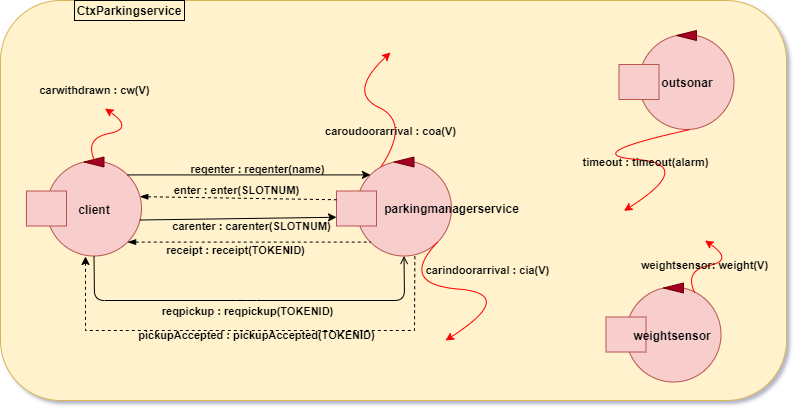

The diagram above was exported from draw.io. Its source (the exported page's mxGraphModel, read from the mxfile embedded in the PNG):
<mxGraphModel dx="920" dy="484" grid="1" gridSize="10" guides="1" tooltips="1" connect="1" arrows="1" fold="1" page="1" pageScale="1" pageWidth="827" pageHeight="1169" math="0" shadow="1">
  <root>
    <mxCell id="0" />
    <mxCell id="1" parent="0" />
    <mxCell id="jZINJF8swxtSmkf8bM59-7" value="" style="rounded=1;whiteSpace=wrap;html=1;fillColor=#fff2cc;strokeColor=#d6b656;" parent="1" vertex="1">
      <mxGeometry x="4" y="40" width="786" height="400" as="geometry" />
    </mxCell>
    <mxCell id="jZINJF8swxtSmkf8bM59-8" value="&lt;font color=&quot;#000000&quot;&gt;&lt;b&gt;CtxParkingservice&lt;/b&gt;&lt;/font&gt;" style="text;html=1;align=center;verticalAlign=middle;whiteSpace=wrap;rounded=0;strokeColor=#000000;" parent="1" vertex="1">
      <mxGeometry x="78" y="40" width="110" height="20" as="geometry" />
    </mxCell>
    <mxCell id="jZINJF8swxtSmkf8bM59-9" value="" style="ellipse;whiteSpace=wrap;html=1;aspect=fixed;fillColor=#f8cecc;strokeColor=#b85450;" parent="1" vertex="1">
      <mxGeometry x="360" y="200.5" width="95" height="95" as="geometry" />
    </mxCell>
    <mxCell id="jZINJF8swxtSmkf8bM59-10" value="" style="rounded=0;whiteSpace=wrap;html=1;fillColor=#f8cecc;strokeColor=#b85450;" parent="1" vertex="1">
      <mxGeometry x="340" y="230.5" width="40" height="35" as="geometry" />
    </mxCell>
    <mxCell id="jZINJF8swxtSmkf8bM59-11" value="" style="triangle;whiteSpace=wrap;html=1;rotation=-180;fillColor=#a20025;strokeColor=#6F0000;fontColor=#ffffff;" parent="1" vertex="1">
      <mxGeometry x="397.5" y="196.5" width="20" height="10" as="geometry" />
    </mxCell>
    <mxCell id="jZINJF8swxtSmkf8bM59-25" value="&lt;font color=&quot;#000000&quot;&gt;&lt;b&gt;parkingmanagerservice&lt;/b&gt;&lt;/font&gt;" style="text;html=1;strokeColor=none;fillColor=none;align=center;verticalAlign=middle;whiteSpace=wrap;rounded=0;" parent="1" vertex="1">
      <mxGeometry x="389" y="238" width="132.5" height="20" as="geometry" />
    </mxCell>
    <mxCell id="jZINJF8swxtSmkf8bM59-27" value="" style="ellipse;whiteSpace=wrap;html=1;aspect=fixed;fillColor=#f8cecc;strokeColor=#b85450;" parent="1" vertex="1">
      <mxGeometry x="642.4999999999999" y="74" width="95" height="95" as="geometry" />
    </mxCell>
    <mxCell id="jZINJF8swxtSmkf8bM59-28" value="" style="rounded=0;whiteSpace=wrap;html=1;fillColor=#f8cecc;strokeColor=#b85450;" parent="1" vertex="1">
      <mxGeometry x="622.4999999999999" y="104" width="40" height="35" as="geometry" />
    </mxCell>
    <mxCell id="jZINJF8swxtSmkf8bM59-29" value="" style="triangle;whiteSpace=wrap;html=1;rotation=-180;fillColor=#a20025;strokeColor=#6F0000;fontColor=#ffffff;" parent="1" vertex="1">
      <mxGeometry x="679.9999999999999" y="70" width="20" height="10" as="geometry" />
    </mxCell>
    <mxCell id="jZINJF8swxtSmkf8bM59-30" value="&lt;font color=&quot;#000000&quot;&gt;&lt;b&gt;outsonar&lt;/b&gt;&lt;/font&gt;" style="text;html=1;strokeColor=none;fillColor=none;align=center;verticalAlign=middle;whiteSpace=wrap;rounded=0;" parent="1" vertex="1">
      <mxGeometry x="670.4999999999999" y="112" width="40" height="20" as="geometry" />
    </mxCell>
    <mxCell id="jZINJF8swxtSmkf8bM59-31" value="" style="ellipse;whiteSpace=wrap;html=1;aspect=fixed;fillColor=#f8cecc;strokeColor=#b85450;" parent="1" vertex="1">
      <mxGeometry x="629.4999999999999" y="326.5" width="95" height="95" as="geometry" />
    </mxCell>
    <mxCell id="jZINJF8swxtSmkf8bM59-32" value="" style="rounded=0;whiteSpace=wrap;html=1;fillColor=#f8cecc;strokeColor=#b85450;" parent="1" vertex="1">
      <mxGeometry x="609.4999999999999" y="356.5" width="40" height="35" as="geometry" />
    </mxCell>
    <mxCell id="jZINJF8swxtSmkf8bM59-43" value="" style="ellipse;whiteSpace=wrap;html=1;aspect=fixed;fillColor=#f8cecc;strokeColor=#b85450;" parent="1" vertex="1">
      <mxGeometry x="49.999999999999886" y="200.5" width="95" height="95" as="geometry" />
    </mxCell>
    <mxCell id="jZINJF8swxtSmkf8bM59-44" value="" style="rounded=0;whiteSpace=wrap;html=1;fillColor=#f8cecc;strokeColor=#b85450;" parent="1" vertex="1">
      <mxGeometry x="29.999999999999886" y="230.5" width="40" height="35" as="geometry" />
    </mxCell>
    <mxCell id="jZINJF8swxtSmkf8bM59-45" value="" style="triangle;whiteSpace=wrap;html=1;rotation=-180;fillColor=#a20025;strokeColor=#6F0000;fontColor=#ffffff;" parent="1" vertex="1">
      <mxGeometry x="87.49999999999989" y="196.5" width="20" height="10" as="geometry" />
    </mxCell>
    <mxCell id="jZINJF8swxtSmkf8bM59-46" value="&lt;font color=&quot;#000000&quot;&gt;&lt;b&gt;client&lt;/b&gt;&lt;/font&gt;" style="text;html=1;strokeColor=none;fillColor=none;align=center;verticalAlign=middle;whiteSpace=wrap;rounded=0;" parent="1" vertex="1">
      <mxGeometry x="77.99999999999989" y="238.5" width="40" height="20" as="geometry" />
    </mxCell>
    <mxCell id="jZINJF8swxtSmkf8bM59-47" value="" style="endArrow=classic;html=1;strokeColor=#000000;exitX=1;exitY=0;exitDx=0;exitDy=0;entryX=0;entryY=0;entryDx=0;entryDy=0;" parent="1" source="jZINJF8swxtSmkf8bM59-43" target="jZINJF8swxtSmkf8bM59-9" edge="1">
      <mxGeometry width="50" height="50" relative="1" as="geometry">
        <mxPoint x="130" y="420" as="sourcePoint" />
        <mxPoint x="160" y="390" as="targetPoint" />
      </mxGeometry>
    </mxCell>
    <mxCell id="jZINJF8swxtSmkf8bM59-49" value="&lt;b&gt;reqenter : reqenter(name)&lt;/b&gt;" style="edgeLabel;html=1;align=center;verticalAlign=middle;resizable=0;points=[];labelBackgroundColor=none;fontColor=#000000;" parent="jZINJF8swxtSmkf8bM59-47" vertex="1" connectable="0">
      <mxGeometry x="0.2399" y="2" relative="1" as="geometry">
        <mxPoint x="-21" y="-4" as="offset" />
      </mxGeometry>
    </mxCell>
    <mxCell id="jZINJF8swxtSmkf8bM59-54" value="" style="curved=1;endArrow=classic;html=1;fontColor=#000000;strokeColor=#FF0000;exitX=1;exitY=1;exitDx=0;exitDy=0;entryX=0.5;entryY=0;entryDx=0;entryDy=0;" parent="1" source="jZINJF8swxtSmkf8bM59-9" edge="1">
      <mxGeometry width="50" height="50" relative="1" as="geometry">
        <mxPoint x="449" y="285" as="sourcePoint" />
        <mxPoint x="449" y="380" as="targetPoint" />
        <Array as="points">
          <mxPoint x="401.5" y="323.5" />
          <mxPoint x="521.5" y="333.5" />
        </Array>
      </mxGeometry>
    </mxCell>
    <mxCell id="jZINJF8swxtSmkf8bM59-55" value="&lt;b&gt;carindoorarrival : cia(V)&lt;/b&gt;" style="edgeLabel;html=1;align=center;verticalAlign=middle;resizable=0;points=[];fontColor=#000000;labelBackgroundColor=none;" parent="jZINJF8swxtSmkf8bM59-54" vertex="1" connectable="0">
      <mxGeometry x="-0.1726" y="2" relative="1" as="geometry">
        <mxPoint x="37" y="-16" as="offset" />
      </mxGeometry>
    </mxCell>
    <mxCell id="jZINJF8swxtSmkf8bM59-60" value="" style="endArrow=none;dashed=1;html=1;fontColor=#000000;startArrow=blockThin;startFill=1;strokeColor=#000000;entryX=0;entryY=0.25;entryDx=0;entryDy=0;exitX=0.982;exitY=0.375;exitDx=0;exitDy=0;exitPerimeter=0;" parent="1" source="jZINJF8swxtSmkf8bM59-43" target="jZINJF8swxtSmkf8bM59-10" edge="1">
      <mxGeometry width="50" height="50" relative="1" as="geometry">
        <mxPoint x="300" y="332.5" as="sourcePoint" />
        <mxPoint x="350" y="363" as="targetPoint" />
      </mxGeometry>
    </mxCell>
    <mxCell id="jZINJF8swxtSmkf8bM59-61" value="&lt;b&gt;enter : enter(SLOTNUM)&lt;/b&gt;" style="edgeLabel;html=1;align=center;verticalAlign=middle;resizable=0;points=[];fontColor=#000000;labelBackgroundColor=none;" parent="jZINJF8swxtSmkf8bM59-60" vertex="1" connectable="0">
      <mxGeometry x="0.1143" y="-3" relative="1" as="geometry">
        <mxPoint x="-13" y="-11" as="offset" />
      </mxGeometry>
    </mxCell>
    <mxCell id="jZINJF8swxtSmkf8bM59-64" value="" style="curved=1;endArrow=classic;html=1;fontColor=#000000;strokeColor=#FF0000;exitX=0.75;exitY=0;exitDx=0;exitDy=0;" parent="1" edge="1">
      <mxGeometry width="50" height="50" relative="1" as="geometry">
        <mxPoint x="384.375" y="206.5000000000001" as="sourcePoint" />
        <mxPoint x="394" y="92" as="targetPoint" />
        <Array as="points">
          <mxPoint x="414" y="162" />
          <mxPoint x="351" y="132" />
        </Array>
      </mxGeometry>
    </mxCell>
    <mxCell id="jZINJF8swxtSmkf8bM59-65" value="&lt;b&gt;caroudoorarrival : coa(V)&lt;/b&gt;" style="edgeLabel;html=1;align=center;verticalAlign=middle;resizable=0;points=[];fontColor=#000000;labelBackgroundColor=none;" parent="jZINJF8swxtSmkf8bM59-64" vertex="1" connectable="0">
      <mxGeometry x="-0.1726" y="2" relative="1" as="geometry">
        <mxPoint y="16" as="offset" />
      </mxGeometry>
    </mxCell>
    <mxCell id="jZINJF8swxtSmkf8bM59-73" value="" style="endArrow=open;html=1;strokeColor=#000000;exitX=0.5;exitY=1;exitDx=0;exitDy=0;endFill=0;entryX=0.5;entryY=1;entryDx=0;entryDy=0;" parent="1" source="jZINJF8swxtSmkf8bM59-43" target="jZINJF8swxtSmkf8bM59-9" edge="1">
      <mxGeometry width="50" height="50" relative="1" as="geometry">
        <mxPoint x="130" y="371.5" as="sourcePoint" />
        <mxPoint x="408" y="290" as="targetPoint" />
        <Array as="points">
          <mxPoint x="98" y="340" />
          <mxPoint x="250" y="340" />
          <mxPoint x="408" y="340" />
        </Array>
      </mxGeometry>
    </mxCell>
    <mxCell id="jZINJF8swxtSmkf8bM59-75" value="&lt;b&gt;reqpickup : reqpickup(TOKENID)&lt;/b&gt;" style="edgeLabel;html=1;align=center;verticalAlign=middle;resizable=0;points=[];fontColor=#000000;labelBackgroundColor=none;" parent="jZINJF8swxtSmkf8bM59-73" vertex="1" connectable="0">
      <mxGeometry x="0.3893" y="1" relative="1" as="geometry">
        <mxPoint x="-81" y="11" as="offset" />
      </mxGeometry>
    </mxCell>
    <mxCell id="jZINJF8swxtSmkf8bM59-79" value="" style="curved=1;endArrow=classic;html=1;fontColor=#000000;strokeColor=#FF0000;exitX=0.75;exitY=0;exitDx=0;exitDy=0;" parent="1" edge="1">
      <mxGeometry width="50" height="50" relative="1" as="geometry">
        <mxPoint x="98.375" y="200.5000000000001" as="sourcePoint" />
        <mxPoint x="108.5" y="148" as="targetPoint" />
        <Array as="points">
          <mxPoint x="87.5" y="178" />
          <mxPoint x="137.5" y="168" />
        </Array>
      </mxGeometry>
    </mxCell>
    <mxCell id="jZINJF8swxtSmkf8bM59-80" value="&lt;b&gt;carwithdrawn : cw(V)&lt;/b&gt;" style="edgeLabel;html=1;align=center;verticalAlign=middle;resizable=0;points=[];fontColor=#000000;labelBackgroundColor=none;" parent="jZINJF8swxtSmkf8bM59-79" vertex="1" connectable="0">
      <mxGeometry x="-0.1726" y="2" relative="1" as="geometry">
        <mxPoint x="-10" y="-43" as="offset" />
      </mxGeometry>
    </mxCell>
    <mxCell id="YO7a2mo7gkk3Uapq0EPu-1" value="" style="endArrow=classic;html=1;strokeColor=#000000;exitX=0.982;exitY=0.621;exitDx=0;exitDy=0;entryX=0;entryY=0.75;entryDx=0;entryDy=0;exitPerimeter=0;" parent="1" source="jZINJF8swxtSmkf8bM59-43" target="jZINJF8swxtSmkf8bM59-10" edge="1">
      <mxGeometry width="50" height="50" relative="1" as="geometry">
        <mxPoint x="126" y="349" as="sourcePoint" />
        <mxPoint x="280" y="400" as="targetPoint" />
      </mxGeometry>
    </mxCell>
    <mxCell id="YO7a2mo7gkk3Uapq0EPu-2" value="&lt;b&gt;carenter : carenter(SLOTNUM)&lt;br&gt;&lt;/b&gt;" style="edgeLabel;html=1;align=center;verticalAlign=middle;resizable=0;points=[];labelBackgroundColor=none;fontColor=#000000;" parent="YO7a2mo7gkk3Uapq0EPu-1" vertex="1" connectable="0">
      <mxGeometry x="0.2399" y="2" relative="1" as="geometry">
        <mxPoint x="-11" y="10" as="offset" />
      </mxGeometry>
    </mxCell>
    <mxCell id="YO7a2mo7gkk3Uapq0EPu-3" value="" style="endArrow=none;dashed=1;html=1;fontColor=#000000;startArrow=blockThin;startFill=1;entryX=0;entryY=1;entryDx=0;entryDy=0;strokeColor=#000000;exitX=1;exitY=1;exitDx=0;exitDy=0;" parent="1" source="jZINJF8swxtSmkf8bM59-43" target="jZINJF8swxtSmkf8bM59-9" edge="1">
      <mxGeometry width="50" height="50" relative="1" as="geometry">
        <mxPoint x="142" y="257" as="sourcePoint" />
        <mxPoint x="358.5" y="373" as="targetPoint" />
      </mxGeometry>
    </mxCell>
    <mxCell id="YO7a2mo7gkk3Uapq0EPu-4" value="&lt;b&gt;receipt : receipt(TOKENID)&lt;br&gt;&lt;/b&gt;" style="edgeLabel;html=1;align=center;verticalAlign=middle;resizable=0;points=[];fontColor=#000000;labelBackgroundColor=none;" parent="YO7a2mo7gkk3Uapq0EPu-3" vertex="1" connectable="0">
      <mxGeometry x="0.1143" y="-3" relative="1" as="geometry">
        <mxPoint x="-28" y="5" as="offset" />
      </mxGeometry>
    </mxCell>
    <mxCell id="YO7a2mo7gkk3Uapq0EPu-5" value="" style="curved=1;endArrow=classic;html=1;fontColor=#000000;strokeColor=#FF0000;exitX=0;exitY=1;exitDx=0;exitDy=0;entryX=0.5;entryY=0;entryDx=0;entryDy=0;" parent="1" edge="1">
      <mxGeometry width="50" height="50" relative="1" as="geometry">
        <mxPoint x="693.912427893639" y="168.99757210636096" as="sourcePoint" />
        <mxPoint x="627.5" y="250.40999999999997" as="targetPoint" />
        <Array as="points">
          <mxPoint x="580" y="193.90999999999997" />
          <mxPoint x="700" y="203.90999999999997" />
        </Array>
      </mxGeometry>
    </mxCell>
    <mxCell id="YO7a2mo7gkk3Uapq0EPu-6" value="&lt;b&gt;timeout : timeout(alarm)&lt;/b&gt;" style="edgeLabel;html=1;align=center;verticalAlign=middle;resizable=0;points=[];fontColor=#000000;labelBackgroundColor=none;" parent="YO7a2mo7gkk3Uapq0EPu-5" vertex="1" connectable="0">
      <mxGeometry x="0.1484" y="-2" relative="1" as="geometry">
        <mxPoint as="offset" />
      </mxGeometry>
    </mxCell>
    <mxCell id="FHm0eiM3zlZNe7fUExbG-5" value="" style="triangle;whiteSpace=wrap;html=1;rotation=-180;fillColor=#a20025;strokeColor=#6F0000;fontColor=#ffffff;" parent="1" vertex="1">
      <mxGeometry x="666.9999999999999" y="322.5" width="20" height="10" as="geometry" />
    </mxCell>
    <mxCell id="FHm0eiM3zlZNe7fUExbG-6" value="&lt;font color=&quot;#000000&quot;&gt;&lt;b&gt;weightsensor&lt;/b&gt;&lt;/font&gt;" style="text;html=1;strokeColor=none;fillColor=none;align=center;verticalAlign=middle;whiteSpace=wrap;rounded=0;" parent="1" vertex="1">
      <mxGeometry x="656.4999999999999" y="364.5" width="40" height="20" as="geometry" />
    </mxCell>
    <mxCell id="FHm0eiM3zlZNe7fUExbG-7" value="" style="curved=1;endArrow=classic;html=1;fontColor=#000000;strokeColor=#FF0000;exitX=0.75;exitY=0;exitDx=0;exitDy=0;" parent="1" edge="1">
      <mxGeometry width="50" height="50" relative="1" as="geometry">
        <mxPoint x="698.375" y="332.5000000000001" as="sourcePoint" />
        <mxPoint x="708.5" y="280" as="targetPoint" />
        <Array as="points">
          <mxPoint x="687.5" y="310" />
          <mxPoint x="737.5" y="300" />
        </Array>
      </mxGeometry>
    </mxCell>
    <mxCell id="FHm0eiM3zlZNe7fUExbG-8" value="&lt;b&gt;weightsensor: weight(V)&lt;/b&gt;" style="edgeLabel;html=1;align=center;verticalAlign=middle;resizable=0;points=[];fontColor=#000000;labelBackgroundColor=none;" parent="FHm0eiM3zlZNe7fUExbG-7" vertex="1" connectable="0">
      <mxGeometry x="-0.1726" y="2" relative="1" as="geometry">
        <mxPoint as="offset" />
      </mxGeometry>
    </mxCell>
    <mxCell id="x5wkEFjBc0hoE6NfGHy1-1" value="" style="endArrow=classic;html=1;rounded=0;exitX=0.614;exitY=1.002;exitDx=0;exitDy=0;exitPerimeter=0;dashed=1;" edge="1" parent="1" source="jZINJF8swxtSmkf8bM59-9">
      <mxGeometry width="50" height="50" relative="1" as="geometry">
        <mxPoint x="380" y="240" as="sourcePoint" />
        <mxPoint x="89" y="296" as="targetPoint" />
        <Array as="points">
          <mxPoint x="418" y="370" />
          <mxPoint x="89" y="370" />
        </Array>
      </mxGeometry>
    </mxCell>
    <mxCell id="x5wkEFjBc0hoE6NfGHy1-2" value="&lt;b&gt;pickupAccepted : pickupAccepted(TOKENID)&lt;/b&gt;" style="edgeLabel;html=1;align=center;verticalAlign=middle;resizable=0;points=[];fontColor=#000000;labelBackgroundColor=none;" vertex="1" connectable="0" parent="1">
      <mxGeometry x="259.6971910998867" y="374.5" as="geometry" />
    </mxCell>
  </root>
</mxGraphModel>